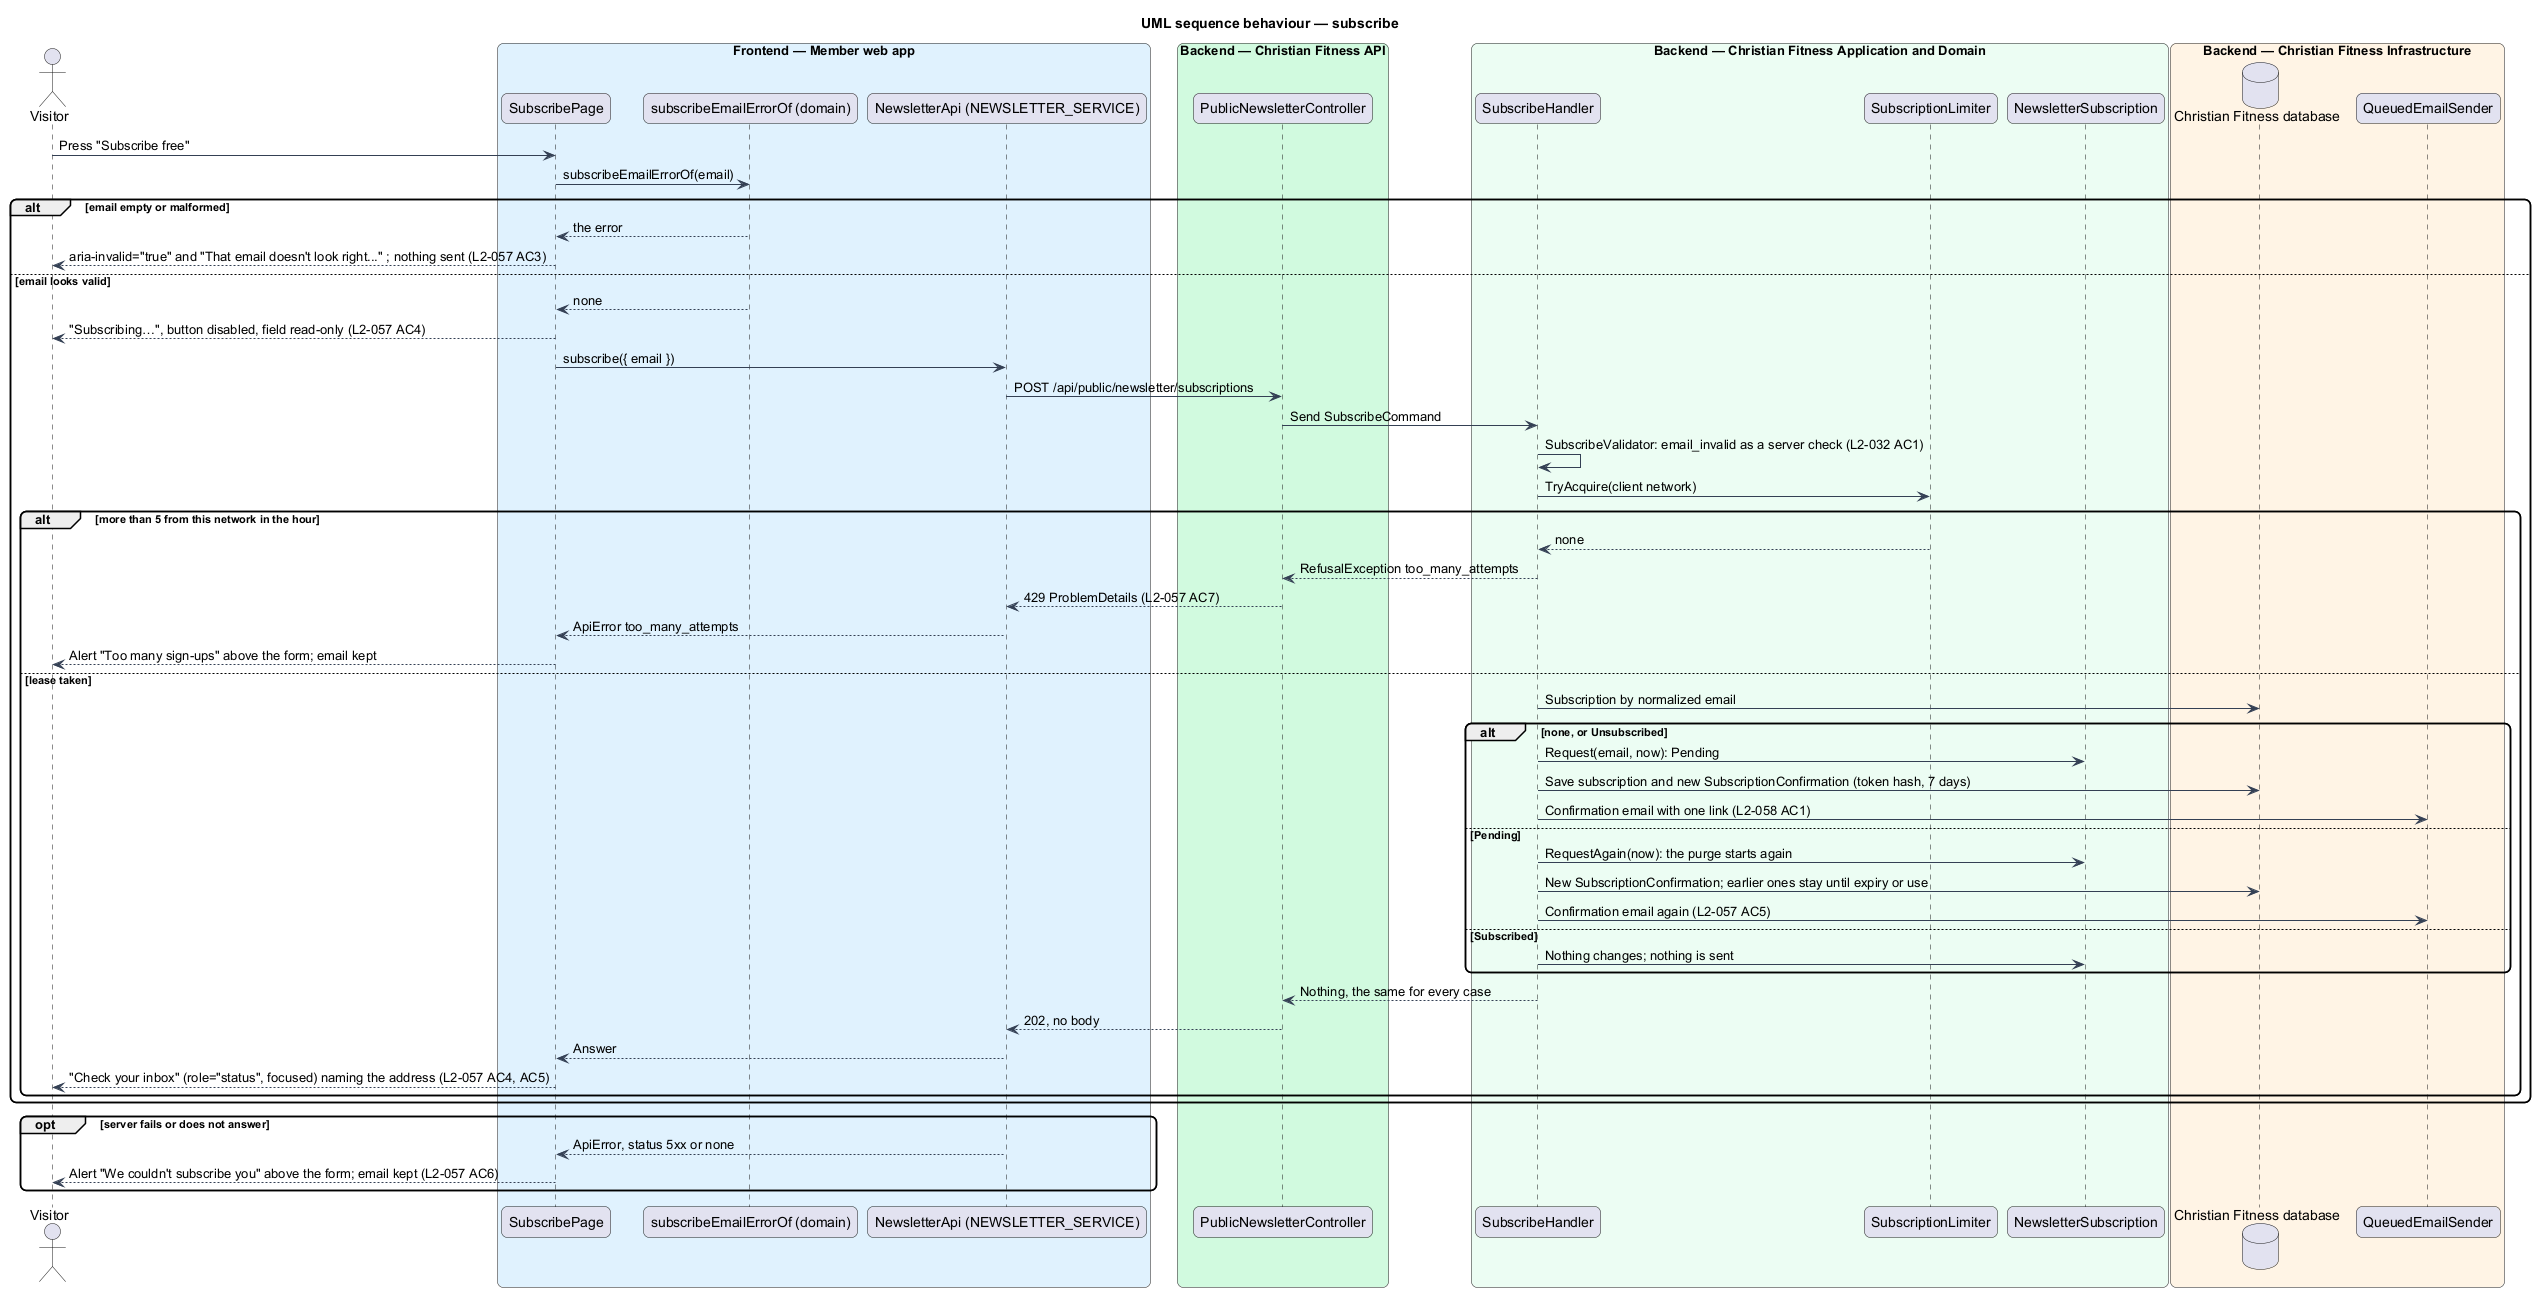

The diagram above was rendered by PlantUML. Its source (embedded in the PNG):
@startuml
title UML sequence behaviour — subscribe
skinparam backgroundColor #FFFFFF
skinparam shadowing false
skinparam roundcorner 12
skinparam defaultFontName Arial
skinparam ArrowColor #344054
actor "Visitor" as actor
box "Frontend — Member web app" #E0F2FE
  participant "SubscribePage" as page
  participant "subscribeEmailErrorOf (domain)" as form
  participant "NewsletterApi (NEWSLETTER_SERVICE)" as client
end box
box "Backend — Christian Fitness API" #D1FADF
  participant "PublicNewsletterController" as ctrl
end box
box "Backend — Christian Fitness Application and Domain" #ECFDF3
  participant "SubscribeHandler" as h
  participant "SubscriptionLimiter" as lim
  participant "NewsletterSubscription" as sub
end box
box "Backend — Christian Fitness Infrastructure" #FFF4E5
  database "Christian Fitness database" as db
  participant "QueuedEmailSender" as mail
end box
actor -> page : Press "Subscribe free"
page -> form : subscribeEmailErrorOf(email)
alt email empty or malformed
  form --> page : the error
  page --> actor : aria-invalid="true" and "That email doesn't look right..." ; nothing sent (L2-057 AC3)
else email looks valid
  form --> page : none
  page --> actor : "Subscribing…", button disabled, field read-only (L2-057 AC4)
  page -> client : subscribe({ email })
  client -> ctrl : POST /api/public/newsletter/subscriptions
  ctrl -> h : Send SubscribeCommand
  h -> h : SubscribeValidator: email_invalid as a server check (L2-032 AC1)
  h -> lim : TryAcquire(client network)
  alt more than 5 from this network in the hour
    lim --> h : none
    h --> ctrl : RefusalException too_many_attempts
    ctrl --> client : 429 ProblemDetails (L2-057 AC7)
    client --> page : ApiError too_many_attempts
    page --> actor : Alert "Too many sign-ups" above the form; email kept
  else lease taken
    h -> db : Subscription by normalized email
    alt none, or Unsubscribed
      h -> sub : Request(email, now): Pending
      h -> db : Save subscription and new SubscriptionConfirmation (token hash, 7 days)
      h -> mail : Confirmation email with one link (L2-058 AC1)
    else Pending
      h -> sub : RequestAgain(now): the purge starts again
      h -> db : New SubscriptionConfirmation; earlier ones stay until expiry or use
      h -> mail : Confirmation email again (L2-057 AC5)
    else Subscribed
      h -> sub : Nothing changes; nothing is sent
    end
    h --> ctrl : Nothing, the same for every case
    ctrl --> client : 202, no body
    client --> page : Answer
    page --> actor : "Check your inbox" (role="status", focused) naming the address (L2-057 AC4, AC5)
  end
end
opt server fails or does not answer
  client --> page : ApiError, status 5xx or none
  page --> actor : Alert "We couldn't subscribe you" above the form; email kept (L2-057 AC6)
end
@enduml